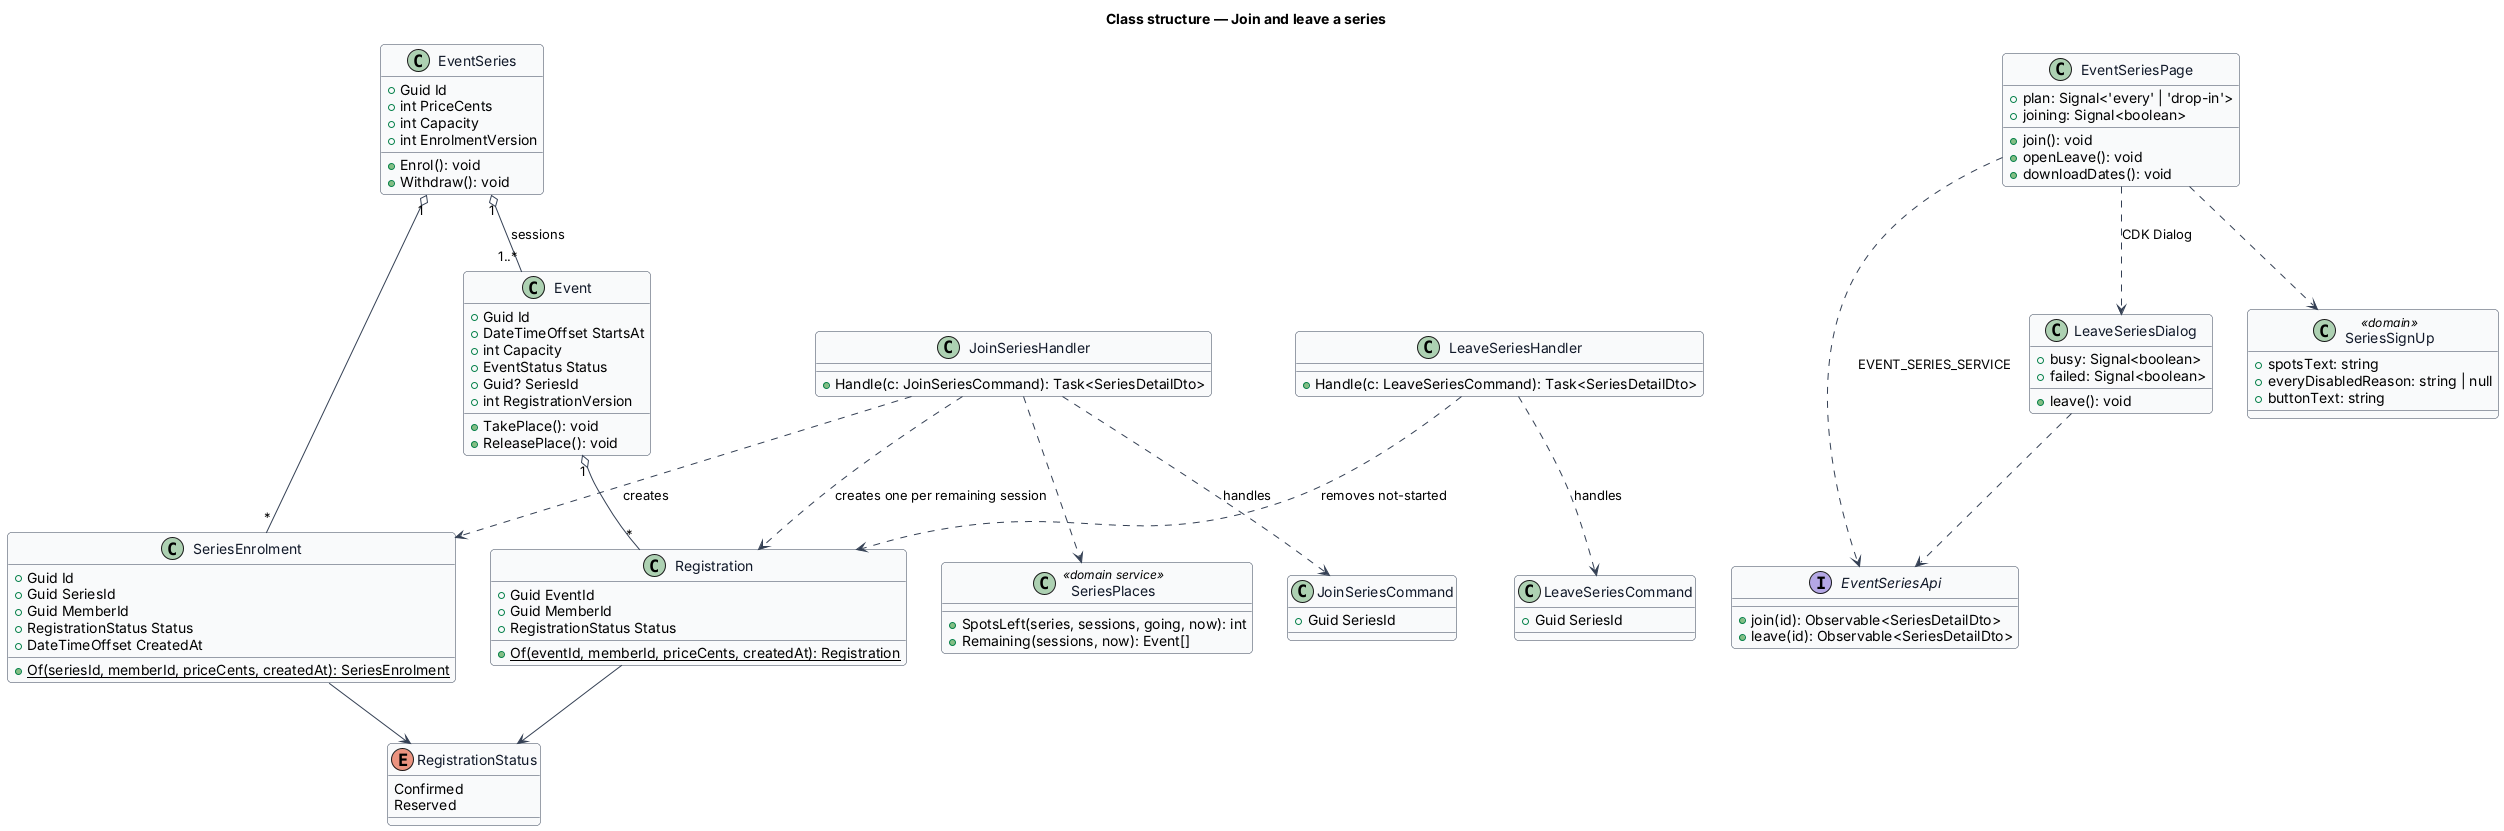

The diagram above was rendered by PlantUML. Its source (embedded in the PNG):
@startuml
skinparam backgroundColor #FFFFFF
skinparam shadowing false
skinparam roundcorner 8
skinparam defaultFontName Arial
skinparam ArrowColor #344054
skinparam class {
  BorderColor #344054
  FontColor #101828
  BackgroundColor #F9FAFB
}
title Class structure — Join and leave a series

enum RegistrationStatus {
  Confirmed
  Reserved
}
class EventSeries {
  +Guid Id
  +int PriceCents
  +int Capacity
  +int EnrolmentVersion
  +Enrol(): void
  +Withdraw(): void
}
class Event {
  +Guid Id
  +DateTimeOffset StartsAt
  +int Capacity
  +EventStatus Status
  +Guid? SeriesId
  +int RegistrationVersion
  +TakePlace(): void
  +ReleasePlace(): void
}
class Registration {
  +Guid EventId
  +Guid MemberId
  +RegistrationStatus Status
  +{static} Of(eventId, memberId, priceCents, createdAt): Registration
}
class SeriesEnrolment {
  +Guid Id
  +Guid SeriesId
  +Guid MemberId
  +RegistrationStatus Status
  +DateTimeOffset CreatedAt
  +{static} Of(seriesId, memberId, priceCents, createdAt): SeriesEnrolment
}
class SeriesPlaces <<domain service>> {
  +SpotsLeft(series, sessions, going, now): int
  +Remaining(sessions, now): Event[]
}
class JoinSeriesCommand {
  +Guid SeriesId
}
class JoinSeriesHandler {
  +Handle(c: JoinSeriesCommand): Task<SeriesDetailDto>
}
class LeaveSeriesCommand {
  +Guid SeriesId
}
class LeaveSeriesHandler {
  +Handle(c: LeaveSeriesCommand): Task<SeriesDetailDto>
}
interface EventSeriesApi {
  +join(id): Observable<SeriesDetailDto>
  +leave(id): Observable<SeriesDetailDto>
}
class EventSeriesPage {
  +plan: Signal<'every' | 'drop-in'>
  +joining: Signal<boolean>
  +join(): void
  +openLeave(): void
  +downloadDates(): void
}
class LeaveSeriesDialog {
  +busy: Signal<boolean>
  +failed: Signal<boolean>
  +leave(): void
}
class SeriesSignUp <<domain>> {
  +spotsText: string
  +everyDisabledReason: string | null
  +buttonText: string
}
EventSeriesPage ..> EventSeriesApi : EVENT_SERIES_SERVICE
EventSeriesPage ..> LeaveSeriesDialog : CDK Dialog
LeaveSeriesDialog ..> EventSeriesApi
EventSeriesPage ..> SeriesSignUp
JoinSeriesHandler ..> JoinSeriesCommand : handles
LeaveSeriesHandler ..> LeaveSeriesCommand : handles
JoinSeriesHandler ..> SeriesPlaces
JoinSeriesHandler ..> SeriesEnrolment : creates
JoinSeriesHandler ..> Registration : creates one per remaining session
LeaveSeriesHandler ..> Registration : removes not-started
EventSeries "1" o-- "1..*" Event : sessions
Event "1" o-- "*" Registration
EventSeries "1" o-- "*" SeriesEnrolment
Registration --> RegistrationStatus
SeriesEnrolment --> RegistrationStatus
@enduml